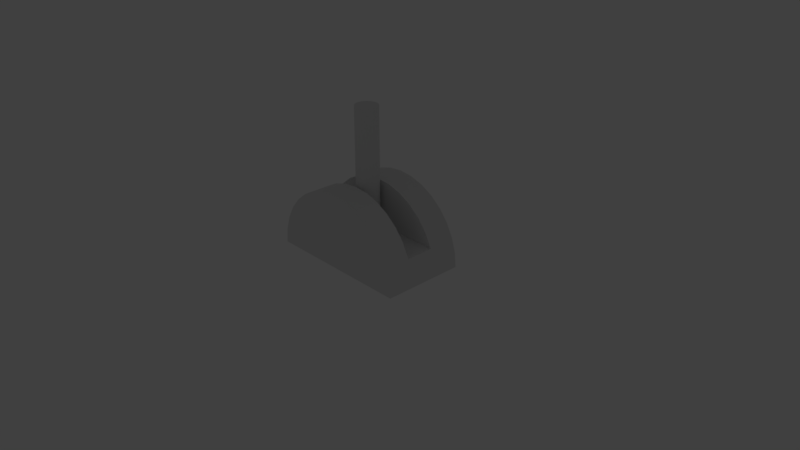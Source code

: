 # Source: lever.blend  (saved by Blender 2.78.0; exported with 4.5.12 LTS)
import bpy
from mathutils import Matrix  # noqa: F401  (used for matrix-valued properties, if any)

bpy.ops.wm.read_factory_settings(use_empty=True)
scene = bpy.context.scene
scene.name = 'Scene'

# ---- collections
col_collection_1 = bpy.data.collections.new('Collection 1'); scene.collection.children.link(col_collection_1)
col_collection_1.hide_render = True
col_collection_1.hide_viewport = True
col_collection_2 = bpy.data.collections.new('Collection 2'); scene.collection.children.link(col_collection_2)
col_collection_5 = bpy.data.collections.new('Collection 5'); scene.collection.children.link(col_collection_5)

# ---- world
world_world = bpy.data.worlds.new('World'); scene.world = world_world
world_world.color = (0.05088, 0.05088, 0.05088)
world_world.use_sun_shadow = False
world_world.sun_shadow_jitter_overblur = 0.0
world_world.cycles.sampling_method = 'MANUAL'

# ---- cameras
cam_camera = bpy.data.cameras.new('Camera')
cam_camera.clip_end = 100.0
cam_camera.lens = 35.0
cam_camera.sensor_width = 32.0
cam_camera.sensor_height = 18.0
cam_camera.ortho_scale = 7.314
cam_camera.dof.focus_distance = 0.0
cam_camera.dof.aperture_fstop = 128.0

# ---- lights
light_lamp = bpy.data.lights.new('Lamp', 'POINT')
light_lamp.transmission_factor = 0.0
light_lamp.cutoff_distance = 30.0
light_lamp.energy = 100.0
light_lamp.shadow_buffer_clip_start = 1.001
light_lamp.shadow_soft_size = 0.1
light_lamp.shadow_maximum_resolution = 0.006
light_lamp.use_absolute_resolution = True

# ---- meshes
me_cylinder_001 = bpy.data.meshes.new('Cylinder.001')
me_cylinder_001.from_pydata([(0.0, 1.0, -1.0), (0.0, 1.0, 1.0), (0.1951, 0.9808, -1.0), (0.1951, 0.9808, 1.0), (0.3827, 0.9239, -1.0), (0.3827, 0.9239, 1.0), (0.5556, 0.8315, -1.0), (0.5556, 0.8315, 1.0), (0.7071, 0.7071, -1.0), (0.7071, 0.7071, 1.0), (0.8315, 0.5556, -1.0), (0.8315, 0.5556, 1.0), (0.9239, 0.3827, -1.0), (0.9239, 0.3827, 1.0), (0.9808, 0.1951, -1.0), (0.9808, 0.1951, 1.0), (1.0, 7.55e-08, -1.0), (1.0, 7.55e-08, 1.0), (0.9808, -0.1951, -1.0), (0.9808, -0.1951, 1.0), (0.9239, -0.3827, -1.0), (0.9239, -0.3827, 1.0), (0.8315, -0.5556, -1.0), (0.8315, -0.5556, 1.0), (0.7071, -0.7071, -1.0), (0.7071, -0.7071, 1.0), (0.5556, -0.8315, -1.0), (0.5556, -0.8315, 1.0), (0.3827, -0.9239, -1.0), (0.3827, -0.9239, 1.0), (0.1951, -0.9808, -1.0), (0.1951, -0.9808, 1.0), (-3.258e-07, -1.0, -1.0), (-3.258e-07, -1.0, 1.0), (-0.1951, -0.9808, -1.0), (-0.1951, -0.9808, 1.0), (-0.3827, -0.9239, -1.0), (-0.3827, -0.9239, 1.0), (-0.5556, -0.8315, -1.0), (-0.5556, -0.8315, 1.0), (-0.7071, -0.7071, -1.0), (-0.7071, -0.7071, 1.0), (-0.8315, -0.5556, -1.0), (-0.8315, -0.5556, 1.0), (-0.9239, -0.3827, -1.0), (-0.9239, -0.3827, 1.0), (-0.9808, -0.1951, -1.0), (-0.9808, -0.1951, 1.0), (-1.0, 9.656e-07, -1.0), (-1.0, 9.656e-07, 1.0), (-0.9808, 0.1951, -1.0), (-0.9808, 0.1951, 1.0), (-0.9239, 0.3827, -1.0), (-0.9239, 0.3827, 1.0), (-0.8315, 0.5556, -1.0), (-0.8315, 0.5556, 1.0), (-0.7071, 0.7071, -1.0), (-0.7071, 0.7071, 1.0), (-0.5556, 0.8315, -1.0), (-0.5556, 0.8315, 1.0), (-0.3827, 0.9239, -1.0), (-0.3827, 0.9239, 1.0), (-0.1951, 0.9808, -1.0), (-0.1951, 0.9808, 1.0), (0.0, 3.696, 0.0), (0.0, -3.696, 0.0), (1.301, 3.696, -0.01921), (1.301, -3.696, -0.01921), (2.551, 3.696, -0.07612), (2.551, -3.696, -0.07612), (3.704, 3.696, -0.1685), (3.704, -3.696, -0.1685), (4.714, 3.696, -0.2929), (4.714, -3.696, -0.2929), (5.543, 3.696, -0.4444), (5.543, -3.696, -0.4444), (6.159, 3.696, -0.6173), (6.159, -3.696, -0.6173), (6.539, 3.696, -0.8049), (6.539, -3.696, -0.8049), (6.667, 3.696, -1.0), (6.667, -3.696, -1.0), (-6.667, 3.696, -1.0), (-6.667, -3.696, -1.0), (-6.539, 3.696, -0.8049), (-6.539, -3.696, -0.8049), (-6.159, 3.696, -0.6173), (-6.159, -3.696, -0.6173), (-5.543, 3.696, -0.4444), (-5.543, -3.696, -0.4444), (-4.714, 3.696, -0.2929), (-4.714, -3.696, -0.2929), (-3.704, 3.696, -0.1685), (-3.704, -3.696, -0.1685), (-2.551, 3.696, -0.07612), (-2.551, -3.696, -0.07612), (-1.301, 3.696, -0.01921), (-1.301, -3.696, -0.01921), (-6.195, -1.302, -0.6352), (6.195, -1.302, -0.6352), (-6.195, 1.181, -0.6352), (6.195, 1.181, -0.6352), (-5.543, -1.302, -0.4444), (-4.714, -1.302, -0.2929), (0.0, -1.302, 0.0), (-6.159, -1.302, -0.6173), (1.301, -1.302, -0.01921), (-2.551, -1.302, -0.07612), (-1.301, -1.302, -0.01921), (6.159, -1.302, -0.6173), (2.551, -1.302, -0.07612), (-3.704, -1.302, -0.1685), (-5.543, 1.181, -0.4444), (-4.714, 1.181, -0.2929), (-3.704, 1.181, -0.1685), (0.0, 1.181, 0.0), (-6.159, 1.181, -0.6173), (1.301, 1.181, -0.01921), (-2.551, 1.181, -0.07612), (-1.301, 1.181, -0.01921), (4.714, 1.181, -0.2929), (3.704, 1.181, -0.1685), (6.159, 1.181, -0.6173), (5.543, 1.181, -0.4444), (2.551, 1.181, -0.07612), (4.714, -1.302, -0.2929), (3.704, -1.302, -0.1685), (5.543, -1.302, -0.4444)], [], [(0, 1, 3, 2), (2, 3, 5, 4), (4, 5, 7, 6), (6, 7, 9, 8), (8, 9, 11, 10), (10, 11, 13, 12), (12, 13, 15, 14), (14, 15, 17, 16), (16, 17, 19, 18), (18, 19, 21, 20), (20, 21, 23, 22), (22, 23, 25, 24), (24, 25, 27, 26), (26, 27, 29, 28), (28, 29, 31, 30), (30, 31, 33, 32), (32, 33, 35, 34), (34, 35, 37, 36), (36, 37, 39, 38), (38, 39, 41, 40), (40, 41, 43, 42), (42, 43, 45, 44), (44, 45, 47, 46), (46, 47, 49, 48), (48, 49, 51, 50), (50, 51, 53, 52), (52, 53, 55, 54), (54, 55, 57, 56), (56, 57, 59, 58), (58, 59, 61, 60), (3, 1, 63, 61, 59, 57, 55, 53, 51, 49, 47, 45, 43, 41, 39, 37, 35, 33, 31, 29, 27, 25, 23, 21, 19, 17, 15, 13, 11, 9, 7, 5), (60, 61, 63, 62), (62, 63, 1, 0), (0, 2, 4, 6, 8, 10, 12, 14, 16, 18, 20, 22, 24, 26, 28, 30, 32, 34, 36, 38, 40, 42, 44, 46, 48, 50, 52, 54, 56, 58, 60, 62), (64, 115, 117, 66), (66, 117, 124, 68), (68, 124, 121, 70), (70, 121, 120, 72), (72, 120, 123, 74), (74, 123, 122, 76), (76, 122, 101, 99, 109, 77, 79, 78), (78, 79, 81, 80), (82, 83, 85, 84), (84, 85, 87, 105, 98, 100, 116, 86), (86, 116, 112, 88), (88, 112, 113, 90), (90, 113, 114, 92), (92, 114, 118, 94), (94, 118, 119, 96), (96, 119, 115, 64), (67, 65, 97, 95, 93, 91, 89, 87, 85, 83, 81, 79, 77, 75, 73, 71, 69), (64, 66, 68, 70, 72, 74, 76, 78, 80, 82, 84, 86, 88, 90, 92, 94, 96), (80, 81, 83, 82), (106, 104, 65, 67), (110, 106, 67, 69), (99, 98, 105, 102, 103, 111, 107, 108, 104, 106, 110, 126, 125, 127, 109), (108, 107, 95, 97), (126, 110, 69, 71), (127, 125, 73, 75), (103, 102, 89, 91), (125, 126, 71, 73), (109, 127, 75, 77), (107, 111, 93, 95), (111, 103, 91, 93), (104, 108, 97, 65), (102, 105, 87, 89), (100, 101, 122, 123, 120, 121, 124, 117, 115, 119, 118, 114, 113, 112, 116), (98, 99, 101, 100)])
me_cylinder_001.use_remesh_preserve_volume = False
me_cylinder_001.use_remesh_preserve_attributes = False
me_cylinder_001.use_mirror_vertex_groups = False
me_cylinder_001.update()
arm_armature = bpy.data.armatures.new('Armature')  # bones are not reproduced

# ---- objects
ob_lamp = bpy.data.objects.new('Lamp', light_lamp)
ob_camera = bpy.data.objects.new('Camera', cam_camera)
ob_armature = bpy.data.objects.new('Armature', arm_armature)
ob_cylinder_001 = bpy.data.objects.new('Cylinder.001', me_cylinder_001)

# ---- transforms, parenting, visibility, modifiers, constraints
ob_lamp.location = (4.076, 1.005, 5.904)
ob_lamp.rotation_euler = (0.6503, 0.05522, 1.866)
ob_lamp.lock_rotations_4d = False
ob_lamp.empty_display_type = 'ARROWS'
ob_lamp.color = (0.0, 0.0, 0.0, 0.0)
ob_lamp.lineart.crease_threshold = 0.0
ob_camera.location = (7.481, -6.508, 5.344)
ob_camera.rotation_euler = (1.109, 0.0, 0.8149)
ob_camera.lock_rotations_4d = False
ob_camera.empty_display_type = 'ARROWS'
ob_camera.color = (0.0, 0.0, 0.0, 0.0)
ob_camera.display_type = 'WIRE'
ob_camera.lineart.crease_threshold = 0.0
ob_armature.location = (0.0, 0.0, 0.0)
ob_armature.scale = (1.797, 1.797, 1.797)
ob_armature.show_in_front = True
ob_armature.lineart.crease_threshold = 0.0
ob_cylinder_001.parent = ob_armature
ob_cylinder_001.matrix_parent_inverse = Matrix(((0.5566, 0.0, 0.0, 0.0), (0.0, 0.5566, 0.0, 0.0), (0.0, 0.0, 0.5566, 0.0), (0.0, 0.0, 0.0, 1.0)))
ob_cylinder_001.location = (0.0, 0.0, 1.0)
ob_cylinder_001.scale = (0.15, 0.15, 1.0)
ob_cylinder_001.lineart.crease_threshold = 0.0
_vg = ob_cylinder_001.vertex_groups.new(name='Bone')
for _i, _w in zip([0, 2, 4, 6, 8, 10, 12, 14, 16, 18, 20, 22, 24, 26, 28, 30, 32, 34, 36, 38, 40, 42, 44, 46, 48, 50, 52, 54, 56, 58, 60, 62], [0.9966, 0.9966, 0.9966, 0.9966, 0.9966, 0.9966, 0.9966, 0.9966, 0.9966, 0.9966, 0.9966, 0.9966, 0.9966, 0.9966, 0.9966, 0.9966, 0.9966, 0.9966, 0.9966, 0.9966, 0.9966, 0.9966, 0.9966, 0.9966, 0.9966, 0.9966, 0.9966, 0.9966, 0.9966, 0.9966, 0.9966, 0.9966]): _vg.add([_i], _w, 'REPLACE')
_vg = ob_cylinder_001.vertex_groups.new(name='Bone.001')
for _i, _w in zip([1, 3, 5, 7, 9, 11, 13, 15, 17, 19, 21, 23, 25, 27, 29, 31, 33, 35, 37, 39, 41, 43, 45, 47, 49, 51, 53, 55, 57, 59, 61, 63], [0.9961, 0.9961, 0.9961, 0.9961, 0.9961, 0.9961, 0.9961, 0.9961, 0.9961, 0.9961, 0.9962, 0.9961, 0.9961, 0.9961, 0.9961, 0.9961, 0.9961, 0.9961, 0.9961, 0.9961, 0.9961, 0.9961, 0.9961, 0.9961, 0.9961, 0.9961, 0.9962, 0.9961, 0.9961, 0.9961, 0.9961, 0.9961]): _vg.add([_i], _w, 'REPLACE')
_m = ob_cylinder_001.modifiers.new('Armature', 'ARMATURE')
_m.object = ob_armature

# ---- collection membership
col_collection_1.objects.link(ob_lamp)
col_collection_1.objects.link(ob_camera)
col_collection_2.objects.link(ob_armature)
col_collection_5.objects.link(ob_cylinder_001)

# ---- scene / render settings (as saved in the file)
scene.camera = ob_camera
scene.frame_start = 1; scene.frame_end = 250; scene.frame_set(1)
scene.render.engine = 'BLENDER_EEVEE_NEXT'
scene.render.resolution_percentage = 50
scene.render.dither_intensity = 0.0
scene.cycles.use_denoising = False
scene.cycles.samples = 128
scene.cycles.sampling_pattern = 'TABULATED_SOBOL'
scene.cycles.light_sampling_threshold = 0.0
scene.cycles.use_adaptive_sampling = False
scene.cycles.use_light_tree = False
scene.cycles.blur_glossy = 0.0
scene.cycles.sample_clamp_indirect = 0.0
scene.view_settings.view_transform = 'Standard'
bpy.context.view_layer.update()
